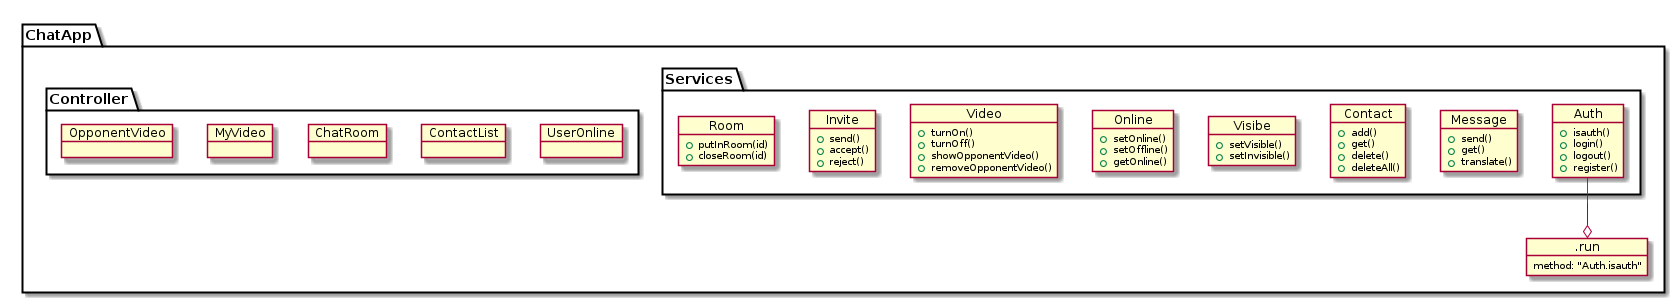

The diagram above was rendered by PlantUML. Its source (embedded in the PNG):
@startuml

    package "ChatApp" {




        object .run {
          method: "Auth.isauth"
        }




    package "Services" {

        top to bottom direction

        object Auth {
            +isauth()
            +login()
            +logout()
            +register()
        }

        object Message {
            +send()
            +get()
            +translate()
        }

        object Contact {
            +add()
            +get()
            +delete()
            +deleteAll()
        }

        object Visibe {
            +setVisible()
            +setInvisible()
        }

        object Online {
            +setOnline()
            +setOffline()
            +getOnline()
        }

        object Video {
            +turnOn()
            +turnOff()
            +showOpponentVideo()
            +removeOpponentVideo()
        }


        object Invite {
            +send()
            +accept()
            +reject()
        }

        object Room {
            +putInRoom(id)
            +closeRoom(id)
        }

    }

    package "Controller" {

        object UserOnline {

        }

        object ContactList {

        }

        object ChatRoom {

        }

        object MyVideo {

        }

        object OpponentVideo {

        }



    }


}


        Auth --o .run



@enduml